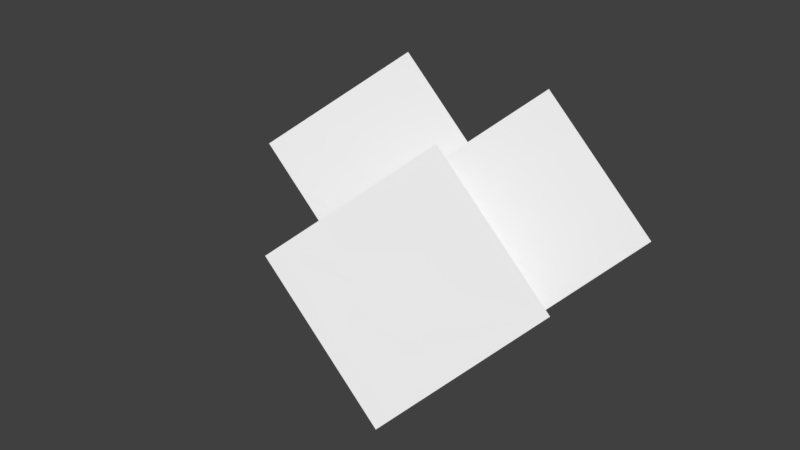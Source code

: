 # Source: no_dropped_dup_keys.test.blend  (saved by Blender 2.77.0; exported with 4.5.12 LTS)
import bpy
from mathutils import Matrix  # noqa: F401  (used for matrix-valued properties, if any)

bpy.ops.wm.read_factory_settings(use_empty=True)
scene = bpy.context.scene
scene.name = 'Scene'

# ---- collections
col_collection_1 = bpy.data.collections.new('Collection 1'); scene.collection.children.link(col_collection_1)
col_collection_2 = bpy.data.collections.new('Collection 2'); scene.collection.children.link(col_collection_2)
col_collection_3 = bpy.data.collections.new('Collection 3'); scene.collection.children.link(col_collection_3)

# ---- materials (node trees are filled in below, after node groups)
mat_material = bpy.data.materials.new('Material')
mat_material.alpha_threshold = 0.0
mat_material.use_transparent_shadow = False
mat_material.roughness = 0.5
mat_material.line_color = (0.0, 0.0, 0.0, 1.0)

# ---- material node trees

# ---- world
world_world = bpy.data.worlds.new('World'); scene.world = world_world
world_world.color = (0.05088, 0.05088, 0.05088)
world_world.use_sun_shadow = False
world_world.sun_shadow_jitter_overblur = 0.0
world_world.cycles.sampling_method = 'MANUAL'

# ---- meshes
me_cube = bpy.data.meshes.new('Cube')
me_cube.from_pydata([(1.0, 1.0, -1.0), (1.0, -1.0, -1.0), (-1.0, -1.0, -1.0), (-1.0, 1.0, -1.0), (1.0, 1.0, 1.0), (1.0, -1.0, 1.0), (-1.0, -1.0, 1.0), (-1.0, 1.0, 1.0)], [], [(0, 1, 2, 3), (4, 7, 6, 5), (0, 4, 5, 1), (1, 5, 6, 2), (2, 6, 7, 3), (4, 0, 3, 7)])
me_cube.materials.append(mat_material)
me_cube.use_remesh_preserve_volume = False
me_cube.use_remesh_preserve_attributes = False
me_cube.use_mirror_vertex_groups = False
me_cube.update()
me_cube_001 = bpy.data.meshes.new('Cube.001')
me_cube_001.from_pydata([(1.0, 1.0, -1.0), (1.0, -1.0, -1.0), (-1.0, -1.0, -1.0), (-1.0, 1.0, -1.0), (1.0, 1.0, 1.0), (1.0, -1.0, 1.0), (-1.0, -1.0, 1.0), (-1.0, 1.0, 1.0)], [], [(0, 1, 2, 3), (4, 7, 6, 5), (0, 4, 5, 1), (1, 5, 6, 2), (2, 6, 7, 3), (4, 0, 3, 7)])
me_cube_001.materials.append(mat_material)
me_cube_001.use_remesh_preserve_volume = False
me_cube_001.use_remesh_preserve_attributes = False
me_cube_001.use_mirror_vertex_groups = False
me_cube_001.update()
me_cube_002 = bpy.data.meshes.new('Cube.002')
me_cube_002.from_pydata([(1.0, 1.0, -1.0), (1.0, -1.0, -1.0), (-1.0, -1.0, -1.0), (-1.0, 1.0, -1.0), (1.0, 1.0, 1.0), (1.0, -1.0, 1.0), (-1.0, -1.0, 1.0), (-1.0, 1.0, 1.0)], [], [(0, 1, 2, 3), (4, 7, 6, 5), (0, 4, 5, 1), (1, 5, 6, 2), (2, 6, 7, 3), (4, 0, 3, 7)])
me_cube_002.materials.append(mat_material)
me_cube_002.use_remesh_preserve_volume = False
me_cube_002.use_remesh_preserve_attributes = False
me_cube_002.use_mirror_vertex_groups = False
me_cube_002.update()

# ---- objects
ob_cube_axis_angle_rot = bpy.data.objects.new('Cube_axis_angle_rot', me_cube)
ob_cube_euler_rot = bpy.data.objects.new('Cube_euler_rot', me_cube_001)
ob_cube_quat_rot = bpy.data.objects.new('Cube_quat_rot', me_cube_002)

# ---- transforms, parenting, visibility, modifiers, constraints
ob_cube_axis_angle_rot.location = (1.0, 1.0, 0.0)
ob_cube_axis_angle_rot.rotation_mode = 'AXIS_ANGLE'
ob_cube_axis_angle_rot.rotation_axis_angle = (1.096, 0.6786, 0.6786, -0.2811)
ob_cube_axis_angle_rot.lock_rotations_4d = False
ob_cube_axis_angle_rot.empty_display_type = 'ARROWS'
ob_cube_axis_angle_rot.hide_select = True
ob_cube_axis_angle_rot.lineart.crease_threshold = 0.0
ob_cube_euler_rot.location = (-1.0, 1.0, 0.0)
ob_cube_euler_rot.rotation_euler = (0.7854, 0.7854, 0.0)
ob_cube_euler_rot.lock_rotations_4d = False
ob_cube_euler_rot.empty_display_type = 'ARROWS'
ob_cube_euler_rot.lineart.crease_threshold = 0.0
ob_cube_quat_rot.location = (1.0, -1.0, 0.0)
ob_cube_quat_rot.rotation_mode = 'QUATERNION'
ob_cube_quat_rot.rotation_quaternion = (0.8536, 0.3536, 0.3536, -0.1463)
ob_cube_quat_rot.lock_rotations_4d = False
ob_cube_quat_rot.empty_display_type = 'ARROWS'
ob_cube_quat_rot.lineart.crease_threshold = 0.0

# ---- collection membership
col_collection_1.objects.link(ob_cube_axis_angle_rot)
col_collection_2.objects.link(ob_cube_euler_rot)
col_collection_3.objects.link(ob_cube_quat_rot)

# ---- scene / render settings (as saved in the file)
scene.frame_start = 1; scene.frame_end = 250; scene.frame_set(2)
scene.render.engine = 'BLENDER_EEVEE_NEXT'
scene.render.resolution_percentage = 50
scene.render.dither_intensity = 0.0
scene.cycles.use_denoising = False
scene.cycles.samples = 128
scene.cycles.sampling_pattern = 'TABULATED_SOBOL'
scene.cycles.light_sampling_threshold = 0.0
scene.cycles.use_adaptive_sampling = False
scene.cycles.use_light_tree = False
scene.cycles.blur_glossy = 0.0
scene.cycles.sample_clamp_indirect = 0.0
scene.view_settings.view_transform = 'Standard'
bpy.context.view_layer.update()

# ---- added for rendering (the .blend has no active camera and no usable light): camera, sun
cam_auto = bpy.data.cameras.new('AutoCamera')
cam_auto.lens = 50.0
cam_auto.sensor_width = 36.0
cam_auto.clip_end = 1000.0
ob_auto_camera = bpy.data.objects.new('AutoCamera', cam_auto)
scene.collection.objects.link(ob_auto_camera)
ob_auto_camera.location = (7.41837, -8.90216, 5.93469)
ob_auto_camera.rotation_euler = (1.09748, -7.21219e-08, 0.694738)
scene.camera = ob_auto_camera
light_auto_sun = bpy.data.lights.new('AutoSun', 'SUN')
light_auto_sun.energy = 3.0
light_auto_sun.angle = 0.0523599
ob_auto_sun = bpy.data.objects.new('AutoSun', light_auto_sun)
scene.collection.objects.link(ob_auto_sun)
ob_auto_sun.rotation_euler = (0.872665, 0.174533, 0.523599)
bpy.context.view_layer.update()
